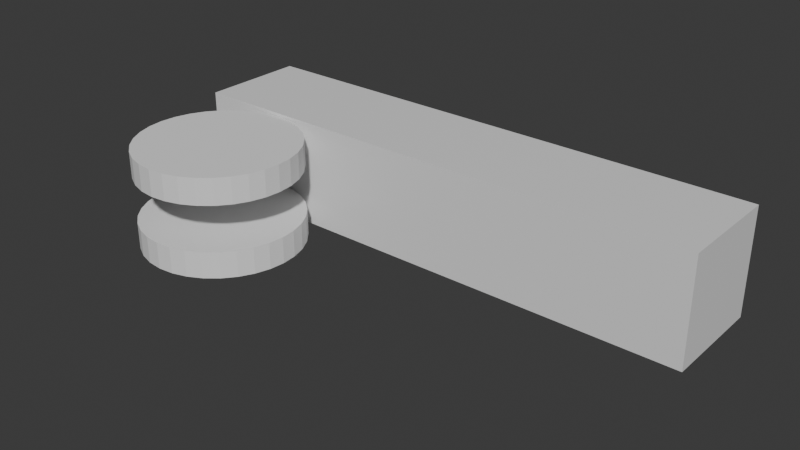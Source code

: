 # Source: cannnon.blend  (saved by Blender 5.0.119; exported with 4.5.12 LTS)
import bpy
from mathutils import Matrix  # noqa: F401  (used for matrix-valued properties, if any)

bpy.ops.wm.read_factory_settings(use_empty=True)
scene = bpy.context.scene
scene.name = 'Scene'

# ---- collections
col_collection = bpy.data.collections.new('Collection'); scene.collection.children.link(col_collection)

# ---- materials (node trees are filled in below, after node groups)
mat_material = bpy.data.materials.new('Material')
mat_material.alpha_threshold = 0.0
mat_material.use_backface_culling_lightprobe_volume = False
mat_material.roughness = 0.5
mat_material.line_color = (0.0, 0.0, 0.0, 1.0)

# ---- material node trees
mat_material.use_nodes = True; mat_material.node_tree.nodes.clear()
_N = mat_material.node_tree.nodes; _L = mat_material.node_tree.links
n0 = _N.new('ShaderNodeOutputMaterial'); n0.name = 'Material Output'; n0.location = (200, 100)
n1 = _N.new('ShaderNodeBsdfPrincipled'); n1.name = 'Principled BSDF'; n1.location = (-200, 100)
n1.inputs[3].default_value = 1.45
_L.new(n1.outputs[0], n0.inputs[0])
n0.is_active_output = True

# ---- world
world_world = bpy.data.worlds.new('World'); scene.world = world_world
world_world.use_nodes = True; world_world.node_tree.nodes.clear()
_N = world_world.node_tree.nodes; _L = world_world.node_tree.links
n0 = _N.new('ShaderNodeOutputWorld'); n0.name = 'World Output'; n0.location = (200, 100)
n1 = _N.new('ShaderNodeBackground'); n1.name = 'Background'; n1.location = (-200, 100)
n1.inputs[0].default_value = (0.05088, 0.05088, 0.05088, 1.0)
_L.new(n1.outputs[0], n0.inputs[0])
n0.is_active_output = True
world_world.color = (0.05088, 0.05088, 0.05088)
world_world.sun_shadow_jitter_overblur = 0.0

# ---- meshes
me_cube = bpy.data.meshes.new('Cube')
me_cube.from_pydata([(1.0, 1.0, 1.0), (1.0, 1.0, -1.0), (1.0, -1.0, 1.0), (1.0, -1.0, -1.0), (-1.0, 1.0, 1.0), (-1.0, 1.0, -1.0), (-1.0, -1.0, 1.0), (-1.0, -1.0, -1.0)], [], [(0, 4, 6, 2), (3, 2, 6, 7), (7, 6, 4, 5), (5, 1, 3, 7), (1, 0, 2, 3), (5, 4, 0, 1)])
_uv = me_cube.uv_layers.new(name='UVMap')
_uv.uv.foreach_set('vector', [0.625, 0.5, 0.875, 0.5, 0.875, 0.75, 0.625, 0.75, 0.375, 0.75, 0.625, 0.75, 0.625, 1.0, 0.375, 1.0, 0.375, 0.0, 0.625, 0.0, 0.625, 0.25, 0.375, 0.25, 0.125, 0.5, 0.375, 0.5, 0.375, 0.75, 0.125, 0.75, 0.375, 0.5, 0.625, 0.5, 0.625, 0.75, 0.375, 0.75, 0.375, 0.25, 0.625, 0.25, 0.625, 0.5, 0.375, 0.5])
me_cube.materials.append(mat_material)
me_cube.use_mirror_vertex_groups = False
me_cube.update()
me_cylinder = bpy.data.meshes.new('Cylinder')
me_cylinder.from_pydata([(0.0, 1.0, -1.0), (0.0, 1.0, 1.0), (0.1951, 0.9808, -1.0), (0.1951, 0.9808, 1.0), (0.3827, 0.9239, -1.0), (0.3827, 0.9239, 1.0), (0.5556, 0.8315, -1.0), (0.5556, 0.8315, 1.0), (0.7071, 0.7071, -1.0), (0.7071, 0.7071, 1.0), (0.8315, 0.5556, -1.0), (0.8315, 0.5556, 1.0), (0.9239, 0.3827, -1.0), (0.9239, 0.3827, 1.0), (0.9808, 0.1951, -1.0), (0.9808, 0.1951, 1.0), (1.0, 0.0, -1.0), (1.0, 0.0, 1.0), (0.9808, -0.1951, -1.0), (0.9808, -0.1951, 1.0), (0.9239, -0.3827, -1.0), (0.9239, -0.3827, 1.0), (0.8315, -0.5556, -1.0), (0.8315, -0.5556, 1.0), (0.7071, -0.7071, -1.0), (0.7071, -0.7071, 1.0), (0.5556, -0.8315, -1.0), (0.5556, -0.8315, 1.0), (0.3827, -0.9239, -1.0), (0.3827, -0.9239, 1.0), (0.1951, -0.9808, -1.0), (0.1951, -0.9808, 1.0), (0.0, -1.0, -1.0), (0.0, -1.0, 1.0), (-0.1951, -0.9808, -1.0), (-0.1951, -0.9808, 1.0), (-0.3827, -0.9239, -1.0), (-0.3827, -0.9239, 1.0), (-0.5556, -0.8315, -1.0), (-0.5556, -0.8315, 1.0), (-0.7071, -0.7071, -1.0), (-0.7071, -0.7071, 1.0), (-0.8315, -0.5556, -1.0), (-0.8315, -0.5556, 1.0), (-0.9239, -0.3827, -1.0), (-0.9239, -0.3827, 1.0), (-0.9808, -0.1951, -1.0), (-0.9808, -0.1951, 1.0), (-1.0, 0.0, -1.0), (-1.0, 0.0, 1.0), (-0.9808, 0.1951, -1.0), (-0.9808, 0.1951, 1.0), (-0.9239, 0.3827, -1.0), (-0.9239, 0.3827, 1.0), (-0.8315, 0.5556, -1.0), (-0.8315, 0.5556, 1.0), (-0.7071, 0.7071, -1.0), (-0.7071, 0.7071, 1.0), (-0.5556, 0.8315, -1.0), (-0.5556, 0.8315, 1.0), (-0.3827, 0.9239, -1.0), (-0.3827, 0.9239, 1.0), (-0.1951, 0.9808, -1.0), (-0.1951, 0.9808, 1.0)], [], [(0, 1, 3, 2), (2, 3, 5, 4), (4, 5, 7, 6), (6, 7, 9, 8), (8, 9, 11, 10), (10, 11, 13, 12), (12, 13, 15, 14), (14, 15, 17, 16), (16, 17, 19, 18), (18, 19, 21, 20), (20, 21, 23, 22), (22, 23, 25, 24), (24, 25, 27, 26), (26, 27, 29, 28), (28, 29, 31, 30), (30, 31, 33, 32), (32, 33, 35, 34), (34, 35, 37, 36), (36, 37, 39, 38), (38, 39, 41, 40), (40, 41, 43, 42), (42, 43, 45, 44), (44, 45, 47, 46), (46, 47, 49, 48), (48, 49, 51, 50), (50, 51, 53, 52), (52, 53, 55, 54), (54, 55, 57, 56), (56, 57, 59, 58), (58, 59, 61, 60), (3, 1, 63, 61, 59, 57, 55, 53, 51, 49, 47, 45, 43, 41, 39, 37, 35, 33, 31, 29, 27, 25, 23, 21, 19, 17, 15, 13, 11, 9, 7, 5), (60, 61, 63, 62), (62, 63, 1, 0), (0, 2, 4, 6, 8, 10, 12, 14, 16, 18, 20, 22, 24, 26, 28, 30, 32, 34, 36, 38, 40, 42, 44, 46, 48, 50, 52, 54, 56, 58, 60, 62)])
_uv = me_cylinder.uv_layers.new(name='UVMap')
_uv.uv.foreach_set('vector', [1.0, 0.5, 1.0, 1.0, 0.9688, 1.0, 0.9688, 0.5, 0.9688, 0.5, 0.9688, 1.0, 0.9375, 1.0, 0.9375, 0.5, 0.9375, 0.5, 0.9375, 1.0, 0.9062, 1.0, 0.9062, 0.5, 0.9062, 0.5, 0.9062, 1.0, 0.875, 1.0, 0.875, 0.5, 0.875, 0.5, 0.875, 1.0, 0.8438, 1.0, 0.8438, 0.5, 0.8438, 0.5, 0.8438, 1.0, 0.8125, 1.0, 0.8125, 0.5, 0.8125, 0.5, 0.8125, 1.0, 0.7812, 1.0, 0.7812, 0.5, 0.7812, 0.5, 0.7812, 1.0, 0.75, 1.0, 0.75, 0.5, 0.75, 0.5, 0.75, 1.0, 0.7188, 1.0, 0.7188, 0.5, 0.7188, 0.5, 0.7188, 1.0, 0.6875, 1.0, 0.6875, 0.5, 0.6875, 0.5, 0.6875, 1.0, 0.6562, 1.0, 0.6562, 0.5, 0.6562, 0.5, 0.6562, 1.0, 0.625, 1.0, 0.625, 0.5, 0.625, 0.5, 0.625, 1.0, 0.5938, 1.0, 0.5938, 0.5, 0.5938, 0.5, 0.5938, 1.0, 0.5625, 1.0, 0.5625, 0.5, 0.5625, 0.5, 0.5625, 1.0, 0.5312, 1.0, 0.5312, 0.5, 0.5312, 0.5, 0.5312, 1.0, 0.5, 1.0, 0.5, 0.5, 0.5, 0.5, 0.5, 1.0, 0.4688, 1.0, 0.4688, 0.5, 0.4688, 0.5, 0.4688, 1.0, 0.4375, 1.0, 0.4375, 0.5, 0.4375, 0.5, 0.4375, 1.0, 0.4062, 1.0, 0.4062, 0.5, 0.4062, 0.5, 0.4062, 1.0, 0.375, 1.0, 0.375, 0.5, 0.375, 0.5, 0.375, 1.0, 0.3438, 1.0, 0.3438, 0.5, 0.3438, 0.5, 0.3438, 1.0, 0.3125, 1.0, 0.3125, 0.5, 0.3125, 0.5, 0.3125, 1.0, 0.2812, 1.0, 0.2812, 0.5, 0.2812, 0.5, 0.2812, 1.0, 0.25, 1.0, 0.25, 0.5, 0.25, 0.5, 0.25, 1.0, 0.2188, 1.0, 0.2188, 0.5, 0.2188, 0.5, 0.2188, 1.0, 0.1875, 1.0, 0.1875, 0.5, 0.1875, 0.5, 0.1875, 1.0, 0.1562, 1.0, 0.1562, 0.5, 0.1562, 0.5, 0.1562, 1.0, 0.125, 1.0, 0.125, 0.5, 0.125, 0.5, 0.125, 1.0, 0.09375, 1.0, 0.09375, 0.5, 0.09375, 0.5, 0.09375, 1.0, 0.0625, 1.0, 0.0625, 0.5, 0.2968, 0.4854, 0.25, 0.49, 0.2032, 0.4854, 0.1582, 0.4717, 0.1167, 0.4496, 0.08029, 0.4197, 0.05045, 0.3833, 0.02827, 0.3418, 0.01461, 0.2968, 0.01, 0.25, 0.01461, 0.2032, 0.02827, 0.1582, 0.05045, 0.1167, 0.08029, 0.08029, 0.1167, 0.05045, 0.1582, 0.02827, 0.2032, 0.01461, 0.25, 0.01, 0.2968, 0.01461, 0.3418, 0.02827, 0.3833, 0.05045, 0.4197, 0.08029, 0.4496, 0.1167, 0.4717, 0.1582, 0.4854, 0.2032, 0.49, 0.25, 0.4854, 0.2968, 0.4717, 0.3418, 0.4496, 0.3833, 0.4197, 0.4197, 0.3833, 0.4496, 0.3418, 0.4717, 0.0625, 0.5, 0.0625, 1.0, 0.03125, 1.0, 0.03125, 0.5, 0.03125, 0.5, 0.03125, 1.0, 0.0, 1.0, 0.0, 0.5, 0.75, 0.49, 0.7968, 0.4854, 0.8418, 0.4717, 0.8833, 0.4496, 0.9197, 0.4197, 0.9496, 0.3833, 0.9717, 0.3418, 0.9854, 0.2968, 0.99, 0.25, 0.9854, 0.2032, 0.9717, 0.1582, 0.9496, 0.1167, 0.9197, 0.08029, 0.8833, 0.05045, 0.8418, 0.02827, 0.7968, 0.01461, 0.75, 0.01, 0.7032, 0.01461, 0.6582, 0.02827, 0.6167, 0.05045, 0.5803, 0.08029, 0.5504, 0.1167, 0.5283, 0.1582, 0.5146, 0.2032, 0.51, 0.25, 0.5146, 0.2968, 0.5283, 0.3418, 0.5504, 0.3833, 0.5803, 0.4197, 0.6167, 0.4496, 0.6582, 0.4717, 0.7032, 0.4854])
me_cylinder.update()
me_cylinder_001 = bpy.data.meshes.new('Cylinder.001')
me_cylinder_001.from_pydata([(0.0, 1.0, -1.0), (0.0, 1.0, 1.0), (0.1951, 0.9808, -1.0), (0.1951, 0.9808, 1.0), (0.3827, 0.9239, -1.0), (0.3827, 0.9239, 1.0), (0.5556, 0.8315, -1.0), (0.5556, 0.8315, 1.0), (0.7071, 0.7071, -1.0), (0.7071, 0.7071, 1.0), (0.8315, 0.5556, -1.0), (0.8315, 0.5556, 1.0), (0.9239, 0.3827, -1.0), (0.9239, 0.3827, 1.0), (0.9808, 0.1951, -1.0), (0.9808, 0.1951, 1.0), (1.0, 0.0, -1.0), (1.0, 0.0, 1.0), (0.9808, -0.1951, -1.0), (0.9808, -0.1951, 1.0), (0.9239, -0.3827, -1.0), (0.9239, -0.3827, 1.0), (0.8315, -0.5556, -1.0), (0.8315, -0.5556, 1.0), (0.7071, -0.7071, -1.0), (0.7071, -0.7071, 1.0), (0.5556, -0.8315, -1.0), (0.5556, -0.8315, 1.0), (0.3827, -0.9239, -1.0), (0.3827, -0.9239, 1.0), (0.1951, -0.9808, -1.0), (0.1951, -0.9808, 1.0), (0.0, -1.0, -1.0), (0.0, -1.0, 1.0), (-0.1951, -0.9808, -1.0), (-0.1951, -0.9808, 1.0), (-0.3827, -0.9239, -1.0), (-0.3827, -0.9239, 1.0), (-0.5556, -0.8315, -1.0), (-0.5556, -0.8315, 1.0), (-0.7071, -0.7071, -1.0), (-0.7071, -0.7071, 1.0), (-0.8315, -0.5556, -1.0), (-0.8315, -0.5556, 1.0), (-0.9239, -0.3827, -1.0), (-0.9239, -0.3827, 1.0), (-0.9808, -0.1951, -1.0), (-0.9808, -0.1951, 1.0), (-1.0, 0.0, -1.0), (-1.0, 0.0, 1.0), (-0.9808, 0.1951, -1.0), (-0.9808, 0.1951, 1.0), (-0.9239, 0.3827, -1.0), (-0.9239, 0.3827, 1.0), (-0.8315, 0.5556, -1.0), (-0.8315, 0.5556, 1.0), (-0.7071, 0.7071, -1.0), (-0.7071, 0.7071, 1.0), (-0.5556, 0.8315, -1.0), (-0.5556, 0.8315, 1.0), (-0.3827, 0.9239, -1.0), (-0.3827, 0.9239, 1.0), (-0.1951, 0.9808, -1.0), (-0.1951, 0.9808, 1.0)], [], [(0, 1, 3, 2), (2, 3, 5, 4), (4, 5, 7, 6), (6, 7, 9, 8), (8, 9, 11, 10), (10, 11, 13, 12), (12, 13, 15, 14), (14, 15, 17, 16), (16, 17, 19, 18), (18, 19, 21, 20), (20, 21, 23, 22), (22, 23, 25, 24), (24, 25, 27, 26), (26, 27, 29, 28), (28, 29, 31, 30), (30, 31, 33, 32), (32, 33, 35, 34), (34, 35, 37, 36), (36, 37, 39, 38), (38, 39, 41, 40), (40, 41, 43, 42), (42, 43, 45, 44), (44, 45, 47, 46), (46, 47, 49, 48), (48, 49, 51, 50), (50, 51, 53, 52), (52, 53, 55, 54), (54, 55, 57, 56), (56, 57, 59, 58), (58, 59, 61, 60), (3, 1, 63, 61, 59, 57, 55, 53, 51, 49, 47, 45, 43, 41, 39, 37, 35, 33, 31, 29, 27, 25, 23, 21, 19, 17, 15, 13, 11, 9, 7, 5), (60, 61, 63, 62), (62, 63, 1, 0), (0, 2, 4, 6, 8, 10, 12, 14, 16, 18, 20, 22, 24, 26, 28, 30, 32, 34, 36, 38, 40, 42, 44, 46, 48, 50, 52, 54, 56, 58, 60, 62)])
_uv = me_cylinder_001.uv_layers.new(name='UVMap')
_uv.uv.foreach_set('vector', [1.0, 0.5, 1.0, 1.0, 0.9688, 1.0, 0.9688, 0.5, 0.9688, 0.5, 0.9688, 1.0, 0.9375, 1.0, 0.9375, 0.5, 0.9375, 0.5, 0.9375, 1.0, 0.9062, 1.0, 0.9062, 0.5, 0.9062, 0.5, 0.9062, 1.0, 0.875, 1.0, 0.875, 0.5, 0.875, 0.5, 0.875, 1.0, 0.8438, 1.0, 0.8438, 0.5, 0.8438, 0.5, 0.8438, 1.0, 0.8125, 1.0, 0.8125, 0.5, 0.8125, 0.5, 0.8125, 1.0, 0.7812, 1.0, 0.7812, 0.5, 0.7812, 0.5, 0.7812, 1.0, 0.75, 1.0, 0.75, 0.5, 0.75, 0.5, 0.75, 1.0, 0.7188, 1.0, 0.7188, 0.5, 0.7188, 0.5, 0.7188, 1.0, 0.6875, 1.0, 0.6875, 0.5, 0.6875, 0.5, 0.6875, 1.0, 0.6562, 1.0, 0.6562, 0.5, 0.6562, 0.5, 0.6562, 1.0, 0.625, 1.0, 0.625, 0.5, 0.625, 0.5, 0.625, 1.0, 0.5938, 1.0, 0.5938, 0.5, 0.5938, 0.5, 0.5938, 1.0, 0.5625, 1.0, 0.5625, 0.5, 0.5625, 0.5, 0.5625, 1.0, 0.5312, 1.0, 0.5312, 0.5, 0.5312, 0.5, 0.5312, 1.0, 0.5, 1.0, 0.5, 0.5, 0.5, 0.5, 0.5, 1.0, 0.4688, 1.0, 0.4688, 0.5, 0.4688, 0.5, 0.4688, 1.0, 0.4375, 1.0, 0.4375, 0.5, 0.4375, 0.5, 0.4375, 1.0, 0.4062, 1.0, 0.4062, 0.5, 0.4062, 0.5, 0.4062, 1.0, 0.375, 1.0, 0.375, 0.5, 0.375, 0.5, 0.375, 1.0, 0.3438, 1.0, 0.3438, 0.5, 0.3438, 0.5, 0.3438, 1.0, 0.3125, 1.0, 0.3125, 0.5, 0.3125, 0.5, 0.3125, 1.0, 0.2812, 1.0, 0.2812, 0.5, 0.2812, 0.5, 0.2812, 1.0, 0.25, 1.0, 0.25, 0.5, 0.25, 0.5, 0.25, 1.0, 0.2188, 1.0, 0.2188, 0.5, 0.2188, 0.5, 0.2188, 1.0, 0.1875, 1.0, 0.1875, 0.5, 0.1875, 0.5, 0.1875, 1.0, 0.1562, 1.0, 0.1562, 0.5, 0.1562, 0.5, 0.1562, 1.0, 0.125, 1.0, 0.125, 0.5, 0.125, 0.5, 0.125, 1.0, 0.09375, 1.0, 0.09375, 0.5, 0.09375, 0.5, 0.09375, 1.0, 0.0625, 1.0, 0.0625, 0.5, 0.2968, 0.4854, 0.25, 0.49, 0.2032, 0.4854, 0.1582, 0.4717, 0.1167, 0.4496, 0.08029, 0.4197, 0.05045, 0.3833, 0.02827, 0.3418, 0.01461, 0.2968, 0.01, 0.25, 0.01461, 0.2032, 0.02827, 0.1582, 0.05045, 0.1167, 0.08029, 0.08029, 0.1167, 0.05045, 0.1582, 0.02827, 0.2032, 0.01461, 0.25, 0.01, 0.2968, 0.01461, 0.3418, 0.02827, 0.3833, 0.05045, 0.4197, 0.08029, 0.4496, 0.1167, 0.4717, 0.1582, 0.4854, 0.2032, 0.49, 0.25, 0.4854, 0.2968, 0.4717, 0.3418, 0.4496, 0.3833, 0.4197, 0.4197, 0.3833, 0.4496, 0.3418, 0.4717, 0.0625, 0.5, 0.0625, 1.0, 0.03125, 1.0, 0.03125, 0.5, 0.03125, 0.5, 0.03125, 1.0, 0.0, 1.0, 0.0, 0.5, 0.75, 0.49, 0.7968, 0.4854, 0.8418, 0.4717, 0.8833, 0.4496, 0.9197, 0.4197, 0.9496, 0.3833, 0.9717, 0.3418, 0.9854, 0.2968, 0.99, 0.25, 0.9854, 0.2032, 0.9717, 0.1582, 0.9496, 0.1167, 0.9197, 0.08029, 0.8833, 0.05045, 0.8418, 0.02827, 0.7968, 0.01461, 0.75, 0.01, 0.7032, 0.01461, 0.6582, 0.02827, 0.6167, 0.05045, 0.5803, 0.08029, 0.5504, 0.1167, 0.5283, 0.1582, 0.5146, 0.2032, 0.51, 0.25, 0.5146, 0.2968, 0.5283, 0.3418, 0.5504, 0.3833, 0.5803, 0.4197, 0.6167, 0.4496, 0.6582, 0.4717, 0.7032, 0.4854])
me_cylinder_001.update()
me_icosphere = bpy.data.meshes.new('Icosphere')
me_icosphere.from_pydata([(0.0, 0.0, -1.0), (0.7236, -0.5257, -0.4472), (-0.2764, -0.8506, -0.4472), (-0.8944, 0.0, -0.4472), (-0.2764, 0.8506, -0.4472), (0.7236, 0.5257, -0.4472), (0.2764, -0.8506, 0.4472), (-0.7236, -0.5257, 0.4472), (-0.7236, 0.5257, 0.4472), (0.2764, 0.8506, 0.4472), (0.8944, 0.0, 0.4472), (0.0, 0.0, 1.0), (-0.1625, -0.5, -0.8507), (0.4253, -0.309, -0.8507), (0.2629, -0.809, -0.5257), (0.8506, 0.0, -0.5257), (0.4253, 0.309, -0.8507), (-0.5257, 0.0, -0.8507), (-0.6882, -0.5, -0.5257), (-0.1625, 0.5, -0.8507), (-0.6882, 0.5, -0.5257), (0.2629, 0.809, -0.5257), (0.9511, -0.309, 0.0), (0.9511, 0.309, 0.0), (0.0, -1.0, 0.0), (0.5878, -0.809, 0.0), (-0.9511, -0.309, 0.0), (-0.5878, -0.809, 0.0), (-0.5878, 0.809, 0.0), (-0.9511, 0.309, 0.0), (0.5878, 0.809, 0.0), (0.0, 1.0, 0.0), (0.6882, -0.5, 0.5257), (-0.2629, -0.809, 0.5257), (-0.8506, 0.0, 0.5257), (-0.2629, 0.809, 0.5257), (0.6882, 0.5, 0.5257), (0.1625, -0.5, 0.8507), (0.5257, 0.0, 0.8507), (-0.4253, -0.309, 0.8507), (-0.4253, 0.309, 0.8507), (0.1625, 0.5, 0.8507)], [], [(0, 13, 12), (1, 13, 15), (0, 12, 17), (0, 17, 19), (0, 19, 16), (1, 15, 22), (2, 14, 24), (3, 18, 26), (4, 20, 28), (5, 21, 30), (1, 22, 25), (2, 24, 27), (3, 26, 29), (4, 28, 31), (5, 30, 23), (6, 32, 37), (7, 33, 39), (8, 34, 40), (9, 35, 41), (10, 36, 38), (38, 41, 11), (38, 36, 41), (36, 9, 41), (41, 40, 11), (41, 35, 40), (35, 8, 40), (40, 39, 11), (40, 34, 39), (34, 7, 39), (39, 37, 11), (39, 33, 37), (33, 6, 37), (37, 38, 11), (37, 32, 38), (32, 10, 38), (23, 36, 10), (23, 30, 36), (30, 9, 36), (31, 35, 9), (31, 28, 35), (28, 8, 35), (29, 34, 8), (29, 26, 34), (26, 7, 34), (27, 33, 7), (27, 24, 33), (24, 6, 33), (25, 32, 6), (25, 22, 32), (22, 10, 32), (30, 31, 9), (30, 21, 31), (21, 4, 31), (28, 29, 8), (28, 20, 29), (20, 3, 29), (26, 27, 7), (26, 18, 27), (18, 2, 27), (24, 25, 6), (24, 14, 25), (14, 1, 25), (22, 23, 10), (22, 15, 23), (15, 5, 23), (16, 21, 5), (16, 19, 21), (19, 4, 21), (19, 20, 4), (19, 17, 20), (17, 3, 20), (17, 18, 3), (17, 12, 18), (12, 2, 18), (15, 16, 5), (15, 13, 16), (13, 0, 16), (12, 14, 2), (12, 13, 14), (13, 1, 14)])
_uv = me_icosphere.uv_layers.new(name='UVMap')
_uv.uv.foreach_set('vector', [0.1818, 0.0, 0.2273, 0.07873, 0.1364, 0.07873, 0.2727, 0.1575, 0.3182, 0.07873, 0.3636, 0.1575, 0.9091, 0.0, 0.9545, 0.07873, 0.8636, 0.07873, 0.7273, 0.0, 0.7727, 0.07873, 0.6818, 0.07873, 0.5455, 0.0, 0.5909, 0.07873, 0.5, 0.07873, 0.2727, 0.1575, 0.3636, 0.1575, 0.3182, 0.2362, 0.09091, 0.1575, 0.1818, 0.1575, 0.1364, 0.2362, 0.8182, 0.1575, 0.9091, 0.1575, 0.8636, 0.2362, 0.6364, 0.1575, 0.7273, 0.1575, 0.6818, 0.2362, 0.4545, 0.1575, 0.5455, 0.1575, 0.5, 0.2362, 0.2727, 0.1575, 0.3182, 0.2362, 0.2273, 0.2362, 0.09091, 0.1575, 0.1364, 0.2362, 0.04546, 0.2362, 0.8182, 0.1575, 0.8636, 0.2362, 0.7727, 0.2362, 0.6364, 0.1575, 0.6818, 0.2362, 0.5909, 0.2362, 0.4545, 0.1575, 0.5, 0.2362, 0.4091, 0.2362, 0.1818, 0.3149, 0.2727, 0.3149, 0.2273, 0.3937, 0.0, 0.3149, 0.09091, 0.3149, 0.04546, 0.3937, 0.7273, 0.3149, 0.8182, 0.3149, 0.7727, 0.3937, 0.5455, 0.3149, 0.6364, 0.3149, 0.5909, 0.3937, 0.3636, 0.3149, 0.4545, 0.3149, 0.4091, 0.3937, 0.4091, 0.3937, 0.5, 0.3937, 0.4545, 0.4724, 0.4091, 0.3937, 0.4545, 0.3149, 0.5, 0.3937, 0.4545, 0.3149, 0.5455, 0.3149, 0.5, 0.3937, 0.5909, 0.3937, 0.6818, 0.3937, 0.6364, 0.4724, 0.5909, 0.3937, 0.6364, 0.3149, 0.6818, 0.3937, 0.6364, 0.3149, 0.7273, 0.3149, 0.6818, 0.3937, 0.7727, 0.3937, 0.8636, 0.3937, 0.8182, 0.4724, 0.7727, 0.3937, 0.8182, 0.3149, 0.8636, 0.3937, 0.8182, 0.3149, 0.9091, 0.3149, 0.8636, 0.3937, 0.04546, 0.3937, 0.1364, 0.3937, 0.09091, 0.4724, 0.04546, 0.3937, 0.09091, 0.3149, 0.1364, 0.3937, 0.09091, 0.3149, 0.1818, 0.3149, 0.1364, 0.3937, 0.2273, 0.3937, 0.3182, 0.3937, 0.2727, 0.4724, 0.2273, 0.3937, 0.2727, 0.3149, 0.3182, 0.3937, 0.2727, 0.3149, 0.3636, 0.3149, 0.3182, 0.3937, 0.4091, 0.2362, 0.4545, 0.3149, 0.3636, 0.3149, 0.4091, 0.2362, 0.5, 0.2362, 0.4545, 0.3149, 0.5, 0.2362, 0.5455, 0.3149, 0.4545, 0.3149, 0.5909, 0.2362, 0.6364, 0.3149, 0.5455, 0.3149, 0.5909, 0.2362, 0.6818, 0.2362, 0.6364, 0.3149, 0.6818, 0.2362, 0.7273, 0.3149, 0.6364, 0.3149, 0.7727, 0.2362, 0.8182, 0.3149, 0.7273, 0.3149, 0.7727, 0.2362, 0.8636, 0.2362, 0.8182, 0.3149, 0.8636, 0.2362, 0.9091, 0.3149, 0.8182, 0.3149, 0.04546, 0.2362, 0.09091, 0.3149, 0.0, 0.3149, 0.04546, 0.2362, 0.1364, 0.2362, 0.09091, 0.3149, 0.1364, 0.2362, 0.1818, 0.3149, 0.09091, 0.3149, 0.2273, 0.2362, 0.2727, 0.3149, 0.1818, 0.3149, 0.2273, 0.2362, 0.3182, 0.2362, 0.2727, 0.3149, 0.3182, 0.2362, 0.3636, 0.3149, 0.2727, 0.3149, 0.5, 0.2362, 0.5909, 0.2362, 0.5455, 0.3149, 0.5, 0.2362, 0.5455, 0.1575, 0.5909, 0.2362, 0.5455, 0.1575, 0.6364, 0.1575, 0.5909, 0.2362, 0.6818, 0.2362, 0.7727, 0.2362, 0.7273, 0.3149, 0.6818, 0.2362, 0.7273, 0.1575, 0.7727, 0.2362, 0.7273, 0.1575, 0.8182, 0.1575, 0.7727, 0.2362, 0.8636, 0.2362, 0.9545, 0.2362, 0.9091, 0.3149, 0.8636, 0.2362, 0.9091, 0.1575, 0.9545, 0.2362, 0.9091, 0.1575, 1.0, 0.1575, 0.9545, 0.2362, 0.1364, 0.2362, 0.2273, 0.2362, 0.1818, 0.3149, 0.1364, 0.2362, 0.1818, 0.1575, 0.2273, 0.2362, 0.1818, 0.1575, 0.2727, 0.1575, 0.2273, 0.2362, 0.3182, 0.2362, 0.4091, 0.2362, 0.3636, 0.3149, 0.3182, 0.2362, 0.3636, 0.1575, 0.4091, 0.2362, 0.3636, 0.1575, 0.4545, 0.1575, 0.4091, 0.2362, 0.5, 0.07873, 0.5455, 0.1575, 0.4545, 0.1575, 0.5, 0.07873, 0.5909, 0.07873, 0.5455, 0.1575, 0.5909, 0.07873, 0.6364, 0.1575, 0.5455, 0.1575, 0.6818, 0.07873, 0.7273, 0.1575, 0.6364, 0.1575, 0.6818, 0.07873, 0.7727, 0.07873, 0.7273, 0.1575, 0.7727, 0.07873, 0.8182, 0.1575, 0.7273, 0.1575, 0.8636, 0.07873, 0.9091, 0.1575, 0.8182, 0.1575, 0.8636, 0.07873, 0.9545, 0.07873, 0.9091, 0.1575, 0.9545, 0.07873, 1.0, 0.1575, 0.9091, 0.1575, 0.3636, 0.1575, 0.4091, 0.07873, 0.4545, 0.1575, 0.3636, 0.1575, 0.3182, 0.07873, 0.4091, 0.07873, 0.3182, 0.07873, 0.3636, 0.0, 0.4091, 0.07873, 0.1364, 0.07873, 0.1818, 0.1575, 0.09091, 0.1575, 0.1364, 0.07873, 0.2273, 0.07873, 0.1818, 0.1575, 0.2273, 0.07873, 0.2727, 0.1575, 0.1818, 0.1575])
me_icosphere.update()

# ---- objects
ob_body = bpy.data.objects.new('body', me_cube)
ob_r_wheel = bpy.data.objects.new('r_wheel', me_cylinder)
ob_l_wheel = bpy.data.objects.new('l_wheel', me_cylinder_001)
ob_bullet = bpy.data.objects.new('bullet', me_icosphere)

# ---- transforms, parenting, visibility, modifiers, constraints
ob_body.location = (-0.708, 0.1751, 0.003561)
ob_body.scale = (0.2047, 0.04094, 0.04094)
ob_body.lock_rotations_4d = False
ob_body.empty_display_type = 'ARROWS'
ob_body.lineart.crease_threshold = 0.0
_m = ob_body.modifiers.new('Triangulate', 'TRIANGULATE')
ob_r_wheel.location = (-0.8418, 0.07242, 0.03169)
ob_r_wheel.scale = (0.0614, 0.0614, 0.01023)
_m = ob_r_wheel.modifiers.new('Triangulate', 'TRIANGULATE')
ob_l_wheel.location = (-0.8418, 0.07242, -0.02396)
ob_l_wheel.scale = (0.0614, 0.0614, 0.01023)
_m = ob_l_wheel.modifiers.new('Triangulate', 'TRIANGULATE')
ob_bullet.location = (-0.8589, 0.1748, 0.006622)
ob_bullet.scale = (0.03275, 0.03275, 0.03275)
_m = ob_bullet.modifiers.new('Triangulate', 'TRIANGULATE')

# ---- collection membership
col_collection.objects.link(ob_body)
col_collection.objects.link(ob_r_wheel)
col_collection.objects.link(ob_l_wheel)
col_collection.objects.link(ob_bullet)

# ---- scene / render settings (as saved in the file)
scene.frame_start = 1; scene.frame_end = 250; scene.frame_set(1)
scene.render.engine = 'BLENDER_EEVEE_NEXT'
scene.render.bake_bias = 0.0
scene.render.bake_samples = 0
bpy.context.view_layer.update()

# ---- added for rendering (the .blend has no active camera and no usable light): camera, sun
cam_auto = bpy.data.cameras.new('AutoCamera')
cam_auto.lens = 50.0
cam_auto.sensor_width = 36.0
cam_auto.clip_end = 1000.0
ob_auto_camera = bpy.data.objects.new('AutoCamera', cam_auto)
scene.collection.objects.link(ob_auto_camera)
ob_auto_camera.location = (-0.277664, -0.402854, 0.347825)
ob_auto_camera.rotation_euler = (1.09748, -7.21219e-08, 0.694738)
scene.camera = ob_auto_camera
light_auto_sun = bpy.data.lights.new('AutoSun', 'SUN')
light_auto_sun.energy = 3.0
light_auto_sun.angle = 0.0523599
ob_auto_sun = bpy.data.objects.new('AutoSun', light_auto_sun)
scene.collection.objects.link(ob_auto_sun)
ob_auto_sun.rotation_euler = (0.872665, 0.174533, 0.523599)
bpy.context.view_layer.update()
